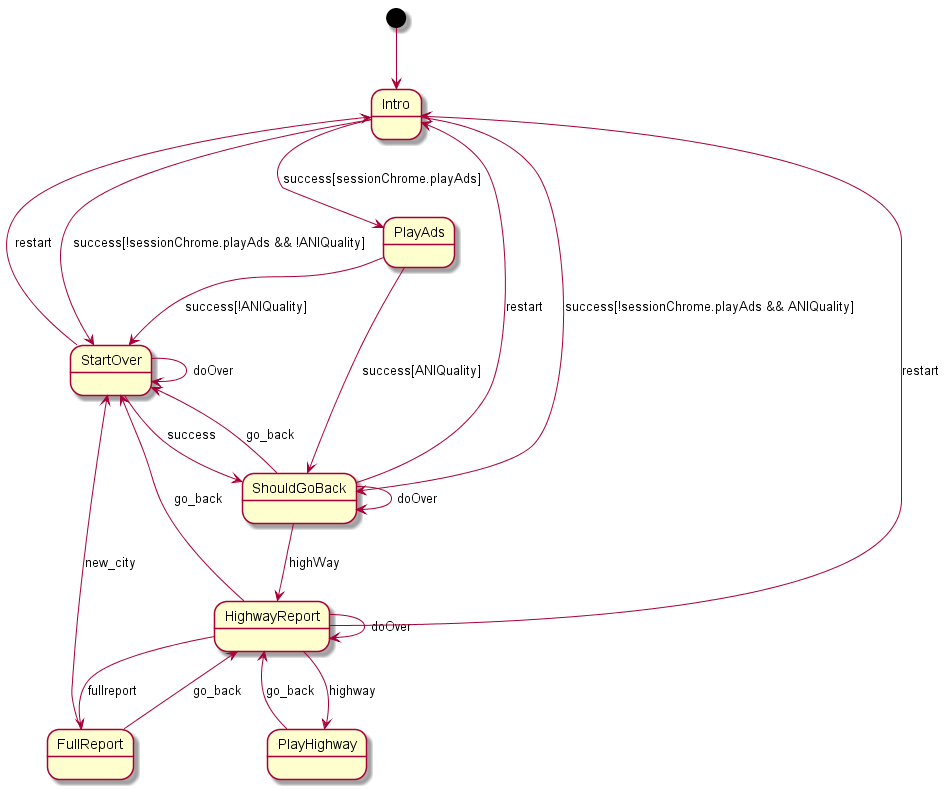

The diagram above was rendered by PlantUML. Its source (embedded in the PNG):
@startuml
[*] --> Intro
state Intro {
Intro --> PlayAds : success[sessionChrome.playAds]
Intro --> ShouldGoBack : success[!sessionChrome.playAds && ANIQuality]
Intro --> StartOver : success[!sessionChrome.playAds && !ANIQuality]
}
state PlayAds {
PlayAds --> ShouldGoBack : success[ANIQuality]
PlayAds --> StartOver : success[!ANIQuality]
}
state StartOver {
StartOver --> ShouldGoBack : success
StartOver --> StartOver : doOver
StartOver --> Intro : restart
}
state ShouldGoBack {
ShouldGoBack --> HighwayReport : highWay
ShouldGoBack --> StartOver : go_back
ShouldGoBack --> ShouldGoBack : doOver
ShouldGoBack --> Intro : restart
}
state HighwayReport {
HighwayReport --> PlayHighway : highway
HighwayReport --> StartOver : go_back
HighwayReport --> HighwayReport : doOver
HighwayReport --> FullReport : fullreport
HighwayReport --> Intro : restart
}
state FullReport {
FullReport --> HighwayReport : go_back
FullReport --> StartOver : new_city
}
state PlayHighway {
PlayHighway --> HighwayReport : go_back
}
@enduml